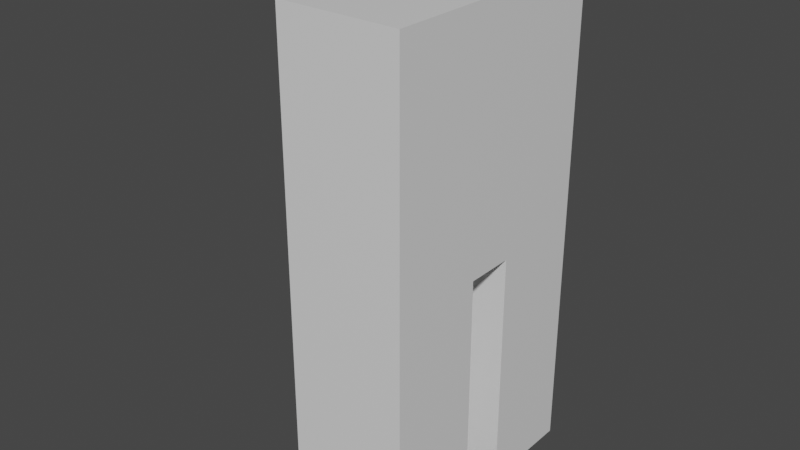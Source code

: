 # Source: baddie.blend  (saved by Blender 2.92.15; exported with 4.5.12 LTS)
import bpy
from mathutils import Matrix  # noqa: F401  (used for matrix-valued properties, if any)

bpy.ops.wm.read_factory_settings(use_empty=True)
scene = bpy.context.scene
scene.name = 'Scene'

# ---- collections
col_collection = bpy.data.collections.new('Collection'); scene.collection.children.link(col_collection)

# ---- materials (node trees are filled in below, after node groups)
mat_material = bpy.data.materials.new('Material')
mat_material.alpha_threshold = 0.0
mat_material.use_transparent_shadow = False
mat_material.line_color = (0.0, 0.0, 0.0, 1.0)

# ---- material node trees
mat_material.use_nodes = True; mat_material.node_tree.nodes.clear()
_N = mat_material.node_tree.nodes; _L = mat_material.node_tree.links
n0 = _N.new('ShaderNodeOutputMaterial'); n0.name = 'Material Output'; n0.location = (300, 300)
n1 = _N.new('ShaderNodeBsdfPrincipled'); n1.name = 'Principled BSDF'; n1.location = (10, 300)
n1.distribution = 'GGX'
n1.subsurface_method = 'BURLEY'
n1.inputs[2].default_value = 0.4
n1.inputs[3].default_value = 1.45
n1.inputs[27].default_value = (0.0, 0.0, 0.0, 1.0)
n1.inputs[28].default_value = 1.0
_L.new(n1.outputs[0], n0.inputs[0])
n0.is_active_output = True

# ---- world
world_world = bpy.data.worlds.new('World'); scene.world = world_world
world_world.use_nodes = True; world_world.node_tree.nodes.clear()
_N = world_world.node_tree.nodes; _L = world_world.node_tree.links
n0 = _N.new('ShaderNodeOutputWorld'); n0.name = 'World Output'; n0.location = (300, 300)
n1 = _N.new('ShaderNodeBackground'); n1.name = 'Background'; n1.location = (10, 300)
n1.inputs[0].default_value = (0.05088, 0.05088, 0.05088, 1.0)
_L.new(n1.outputs[0], n0.inputs[0])
n0.is_active_output = True
world_world.color = (0.05088, 0.05088, 0.05088)
world_world.use_sun_shadow = False
world_world.sun_shadow_jitter_overblur = 0.0

# ---- meshes
me_cube = bpy.data.meshes.new('Cube')
me_cube.from_pydata([(0.5, 1.0, 1.0), (0.5, 1.0, -1.0), (0.5, -1.0, 1.0), (0.5, -1.0, -1.0), (-0.5, 1.0, 1.0), (-0.5, 1.0, -1.0), (-0.5, -1.0, 1.0), (-0.5, -1.0, -1.0), (0.5, -0.2, -1.0), (0.5, -0.2, -2.0), (0.5, -1.0, -1.0), (0.5, -1.0, -2.0), (-0.5, -0.2, -1.0), (-0.5, -0.2, -2.0), (-0.5, -1.0, -1.0), (-0.5, -1.0, -2.0), (0.5, 1.0, -1.0), (0.5, 1.0, -2.0), (0.5, 0.2, -1.0), (0.5, 0.2, -2.0), (-0.5, 1.0, -1.0), (-0.5, 1.0, -2.0), (-0.5, 0.2, -1.0), (-0.5, 0.2, -2.0), (0.5, 1.0, -2.0), (0.5, 1.0, -3.0), (0.5, 0.2, -2.0), (0.5, 0.2, -3.0), (-0.5, 1.0, -2.0), (-0.5, 1.0, -3.0), (-0.5, 0.2, -2.0), (-0.5, 0.2, -3.0), (0.5, -0.2, -2.0), (0.5, -0.2, -3.0), (0.5, -1.0, -2.0), (0.5, -1.0, -3.0), (-0.5, -0.2, -2.0), (-0.5, -0.2, -3.0), (-0.5, -1.0, -2.0), (-0.5, -1.0, -3.0)], [], [(0, 4, 6, 2), (3, 2, 6, 7), (7, 6, 4, 5), (5, 1, 3, 7), (1, 0, 2, 3), (5, 4, 0, 1), (8, 12, 14, 10), (11, 10, 14, 15), (15, 14, 12, 13), (13, 9, 11, 15), (9, 8, 10, 11), (13, 12, 8, 9), (16, 20, 22, 18), (19, 18, 22, 23), (23, 22, 20, 21), (21, 17, 19, 23), (17, 16, 18, 19), (21, 20, 16, 17), (24, 28, 30, 26), (27, 26, 30, 31), (31, 30, 28, 29), (29, 25, 27, 31), (25, 24, 26, 27), (29, 28, 24, 25), (32, 36, 38, 34), (35, 34, 38, 39), (39, 38, 36, 37), (37, 33, 35, 39), (33, 32, 34, 35), (37, 36, 32, 33)])
_uv = me_cube.uv_layers.new(name='UVMap')
_uv.uv.foreach_set('vector', [0.625, 0.5, 0.875, 0.5, 0.875, 0.75, 0.625, 0.75, 0.375, 0.75, 0.625, 0.75, 0.625, 1.0, 0.375, 1.0, 0.375, 0.0, 0.625, 0.0, 0.625, 0.25, 0.375, 0.25, 0.125, 0.5, 0.375, 0.5, 0.375, 0.75, 0.125, 0.75, 0.375, 0.5, 0.625, 0.5, 0.625, 0.75, 0.375, 0.75, 0.375, 0.25, 0.625, 0.25, 0.625, 0.5, 0.375, 0.5, 0.625, 0.5, 0.875, 0.5, 0.875, 0.75, 0.625, 0.75, 0.375, 0.75, 0.625, 0.75, 0.625, 1.0, 0.375, 1.0, 0.375, 0.0, 0.625, 0.0, 0.625, 0.25, 0.375, 0.25, 0.125, 0.5, 0.375, 0.5, 0.375, 0.75, 0.125, 0.75, 0.375, 0.5, 0.625, 0.5, 0.625, 0.75, 0.375, 0.75, 0.375, 0.25, 0.625, 0.25, 0.625, 0.5, 0.375, 0.5, 0.625, 0.5, 0.875, 0.5, 0.875, 0.75, 0.625, 0.75, 0.375, 0.75, 0.625, 0.75, 0.625, 1.0, 0.375, 1.0, 0.375, 0.0, 0.625, 0.0, 0.625, 0.25, 0.375, 0.25, 0.125, 0.5, 0.375, 0.5, 0.375, 0.75, 0.125, 0.75, 0.375, 0.5, 0.625, 0.5, 0.625, 0.75, 0.375, 0.75, 0.375, 0.25, 0.625, 0.25, 0.625, 0.5, 0.375, 0.5, 0.625, 0.5, 0.875, 0.5, 0.875, 0.75, 0.625, 0.75, 0.375, 0.75, 0.625, 0.75, 0.625, 1.0, 0.375, 1.0, 0.375, 0.0, 0.625, 0.0, 0.625, 0.25, 0.375, 0.25, 0.125, 0.5, 0.375, 0.5, 0.375, 0.75, 0.125, 0.75, 0.375, 0.5, 0.625, 0.5, 0.625, 0.75, 0.375, 0.75, 0.375, 0.25, 0.625, 0.25, 0.625, 0.5, 0.375, 0.5, 0.625, 0.5, 0.875, 0.5, 0.875, 0.75, 0.625, 0.75, 0.375, 0.75, 0.625, 0.75, 0.625, 1.0, 0.375, 1.0, 0.375, 0.0, 0.625, 0.0, 0.625, 0.25, 0.375, 0.25, 0.125, 0.5, 0.375, 0.5, 0.375, 0.75, 0.125, 0.75, 0.375, 0.5, 0.625, 0.5, 0.625, 0.75, 0.375, 0.75, 0.375, 0.25, 0.625, 0.25, 0.625, 0.5, 0.375, 0.5])
me_cube.materials.append(mat_material)
me_cube.use_remesh_preserve_volume = False
me_cube.use_remesh_preserve_attributes = False
me_cube.use_mirror_vertex_groups = False
me_cube.update()
arm_armature_002 = bpy.data.armatures.new('Armature.002')  # bones are not reproduced

# ---- objects
ob_cube = bpy.data.objects.new('Cube', me_cube)
ob_armature = bpy.data.objects.new('Armature', arm_armature_002)

# ---- transforms, parenting, visibility, modifiers, constraints
ob_cube.parent = ob_armature
ob_cube.location = (0.0, 0.0, 1.0)
ob_cube.lock_rotations_4d = False
ob_cube.empty_display_type = 'ARROWS'
ob_cube.lineart.crease_threshold = 0.0
_vg = ob_cube.vertex_groups.new(name='Bone')
for _i, _w in zip([0, 2, 4, 6], [0.8689, 0.8682, 0.8682, 0.8689]): _vg.add([_i], _w, 'REPLACE')
_vg = ob_cube.vertex_groups.new(name='Bone.001')
for _i, _w in zip([0, 1, 4, 5, 16, 17, 18, 19, 20, 21, 22, 23], [0.05752, 0.4806, 0.05764, 0.4762, 0.5027, 0.03123, 0.8588, 0.07314, 0.4971, 0.04293, 0.7912, 0.05798]): _vg.add([_i], _w, 'REPLACE')
_vg = ob_cube.vertex_groups.new(name='Bone.003')
for _i, _w in zip([0, 1, 4, 5, 16, 17, 18, 19, 20, 21, 22, 23, 24, 25, 26, 27, 28, 29, 30, 31], [0.05752, 0.4806, 0.05764, 0.4762, 0.4548, 0.494, 0.09601, 0.4671, 0.4659, 0.4944, 0.1428, 0.4752, 0.4616, 0.066, 0.4677, 0.07492, 0.4677, 0.07492, 0.4616, 0.066]): _vg.add([_i], _w, 'REPLACE')
_vg = ob_cube.vertex_groups.new(name='Bone.004')
for _i, _w in zip([16, 17, 18, 19, 20, 21, 22, 23, 24, 25, 26, 27, 28, 29, 30, 31], [0.03496, 0.4654, 0.04044, 0.4597, 0.02407, 0.4591, 0.06604, 0.4669, 0.5384, 0.934, 0.5323, 0.9251, 0.5323, 0.9251, 0.5384, 0.934]): _vg.add([_i], _w, 'REPLACE')
_vg = ob_cube.vertex_groups.new(name='Bone.002')
for _i, _w in zip([2, 3, 6, 7, 8, 9, 10, 11, 12, 13, 14, 15], [0.05764, 0.4762, 0.05752, 0.4806, 0.7912, 0.05798, 0.4971, 0.04293, 0.8588, 0.07314, 0.5027, 0.03123]): _vg.add([_i], _w, 'REPLACE')
_vg = ob_cube.vertex_groups.new(name='Bone.005')
for _i, _w in zip([2, 3, 6, 7, 8, 9, 10, 11, 12, 13, 14, 15, 32, 33, 34, 35, 36, 37, 38, 39], [0.05764, 0.4762, 0.05752, 0.4806, 0.1428, 0.4752, 0.4659, 0.4944, 0.09601, 0.4671, 0.4548, 0.494, 0.4616, 0.066, 0.4677, 0.07492, 0.4677, 0.07492, 0.4616, 0.066]): _vg.add([_i], _w, 'REPLACE')
_vg = ob_cube.vertex_groups.new(name='Bone.006')
for _i, _w in zip([8, 9, 10, 11, 12, 13, 14, 15, 32, 33, 34, 35, 36, 37, 38, 39], [0.06604, 0.4669, 0.02407, 0.4591, 0.04044, 0.4597, 0.03496, 0.4654, 0.5384, 0.934, 0.5323, 0.9251, 0.5323, 0.9251, 0.5384, 0.934]): _vg.add([_i], _w, 'REPLACE')
_m = ob_cube.modifiers.new('Armature', 'ARMATURE')
_m.object = ob_armature
ob_armature.location = (0.0, 0.0, 0.0)
ob_armature.lineart.crease_threshold = 0.0

# ---- collection membership
col_collection.objects.link(ob_cube)
col_collection.objects.link(ob_armature)

# ---- scene / render settings (as saved in the file)
scene.frame_start = 0; scene.frame_end = 19; scene.frame_set(0)
scene.render.engine = 'BLENDER_EEVEE_NEXT'
scene.cycles.use_denoising = False
scene.cycles.samples = 128
scene.cycles.sampling_pattern = 'TABULATED_SOBOL'
scene.cycles.use_adaptive_sampling = False
scene.cycles.use_light_tree = False
scene.view_settings.view_transform = 'Filmic'
bpy.context.view_layer.update()

# ---- added for rendering (the .blend has no active camera and no usable light): camera, sun
cam_auto = bpy.data.cameras.new('AutoCamera')
cam_auto.lens = 50.0
cam_auto.sensor_width = 36.0
cam_auto.clip_end = 1000.0
ob_auto_camera = bpy.data.objects.new('AutoCamera', cam_auto)
scene.collection.objects.link(ob_auto_camera)
ob_auto_camera.location = (4.40498, -5.68272, 3.87801)
ob_auto_camera.rotation_euler = (1.09748, -7.21219e-08, 0.694738)
scene.camera = ob_auto_camera
light_auto_sun = bpy.data.lights.new('AutoSun', 'SUN')
light_auto_sun.energy = 3.0
light_auto_sun.angle = 0.0523599
ob_auto_sun = bpy.data.objects.new('AutoSun', light_auto_sun)
scene.collection.objects.link(ob_auto_sun)
ob_auto_sun.rotation_euler = (0.872665, 0.174533, 0.523599)
bpy.context.view_layer.update()
